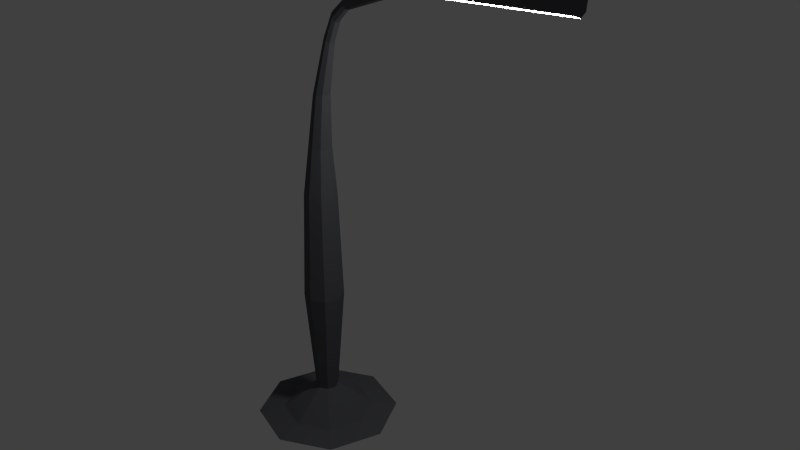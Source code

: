 # Source: OO-Laterne_v1.blend  (saved by Blender 2.76.0; exported with 4.5.12 LTS)
import bpy
from mathutils import Matrix  # noqa: F401  (used for matrix-valued properties, if any)

bpy.ops.wm.read_factory_settings(use_empty=True)
scene = bpy.context.scene
scene.name = 'Scene'

# ---- collections
col_collection_1 = bpy.data.collections.new('Collection 1'); scene.collection.children.link(col_collection_1)

# ---- materials (node trees are filled in below, after node groups)
mat_light = bpy.data.materials.new('Light')
mat_light.alpha_threshold = 0.0
mat_light.roughness = 0.5
mat_metal = bpy.data.materials.new('Metal')
mat_metal.alpha_threshold = 0.0
mat_metal.roughness = 0.5

# ---- material node trees
mat_light.use_nodes = True; mat_light.node_tree.nodes.clear()
_N = mat_light.node_tree.nodes; _L = mat_light.node_tree.links
n0 = _N.new('ShaderNodeOutputMaterial'); n0.name = 'Material Output'; n0.location = (300, 300)
n1 = _N.new('ShaderNodeEmission'); n1.name = 'Emission'; n1.location = (10, 300)
n1.inputs[0].default_value = (0.8, 0.8, 0.8, 1.0)
n1.inputs[1].default_value = 54.0
_L.new(n1.outputs[0], n0.inputs[0])
n0.is_active_output = True
mat_metal.use_nodes = True; mat_metal.node_tree.nodes.clear()
_N = mat_metal.node_tree.nodes; _L = mat_metal.node_tree.links
n0 = _N.new('ShaderNodeOutputMaterial'); n0.name = 'Material Output'; n0.location = (300, 300)
n1 = _N.new('ShaderNodeBsdfDiffuse'); n1.name = 'Diffuse BSDF'; n1.location = (10, 300)
n1.inputs[0].default_value = (0.1018, 0.105, 0.1149, 1.0)
_L.new(n1.outputs[0], n0.inputs[0])
n0.is_active_output = True

# ---- world
world_world = bpy.data.worlds.new('World'); scene.world = world_world
world_world.color = (0.05088, 0.05088, 0.05088)
world_world.use_sun_shadow = False
world_world.sun_shadow_jitter_overblur = 0.0
world_world.cycles.sampling_method = 'MANUAL'
world_world.cycles.sample_map_resolution = 256

# ---- meshes
me_cylinder = bpy.data.meshes.new('Cylinder')
me_cylinder.from_pydata([(0.0, 1.809, -0.5379), (0.0, 0.28, 0.231), (1.279, 1.279, -0.5379), (0.198, 0.198, 0.231), (1.809, -6.609e-08, -0.5379), (0.28, -1.599e-08, 0.231), (1.279, -1.279, -0.5379), (0.198, -0.198, 0.231), (0.0, -1.809, -0.5379), (0.0, -0.28, 0.231), (-1.279, -1.279, -0.5379), (-0.198, -0.198, 0.231), (-1.809, 3.453e-08, -0.5379), (-0.28, -4.102e-10, 0.231), (-1.279, 1.279, -0.5379), (-0.198, 0.198, 0.231), (0.0, 0.4974, 2.96), (0.3517, 0.3517, 2.96), (0.4974, -2.66e-08, 2.96), (0.3517, -0.3517, 2.96), (0.0, -0.4974, 2.96), (-0.3517, -0.3517, 2.96), (-0.4974, 1.075e-09, 2.96), (-0.3517, 0.3517, 2.96), (0.0, 0.4032, 5.712), (0.2851, 0.2851, 5.712), (0.4032, -2.08e-08, 5.712), (0.2851, -0.2851, 5.712), (0.0, -0.4032, 5.712), (-0.2851, -0.2851, 5.712), (-0.4032, 1.629e-09, 5.712), (-0.2851, 0.2851, 5.712), (0.03496, 0.2794, 6.931), (0.2338, 0.1973, 6.937), (0.3165, -1.145e-08, 6.942), (0.2338, -0.1973, 6.937), (0.03496, -0.2794, 6.931), (-0.1668, -0.1983, 6.919), (-0.2587, 3.244e-09, 6.89), (-0.1668, 0.1983, 6.919), (0.15, 0.1954, 8.295), (0.293, 0.1373, 8.31), (0.3518, 6.939e-10, 8.316), (0.293, -0.1373, 8.31), (0.15, -0.1954, 8.295), (-0.003922, -0.1404, 8.259), (-0.08514, 9.142e-09, 8.209), (-0.003922, 0.1404, 8.259), (0.4423, 0.1287, 9.62), (0.525, 0.0894, 9.576), (0.5568, 1.583e-08, 9.555), (0.525, -0.0894, 9.576), (0.4423, -0.1287, 9.62), (0.3515, -0.09392, 9.662), (0.3002, 2.159e-08, 9.669), (0.3515, 0.09392, 9.662), (0.6668, 0.1254, 10.19), (0.7172, 0.08582, 10.1), (0.7371, -0.006146, 10.06), (0.7172, -0.09811, 10.1), (0.6668, -0.1377, 10.19), (0.6133, -0.1005, 10.28), (0.5902, -0.006146, 10.32), (0.6133, 0.0882, 10.28), (0.9988, 0.1326, 10.53), (1.021, 0.09306, 10.43), (1.029, 6.029e-08, 10.39), (1.021, -0.09306, 10.43), (0.9988, -0.1326, 10.53), (0.9787, -0.09479, 10.64), (0.9739, 4.909e-08, 10.7), (0.9787, 0.09479, 10.64), (2.663, 0.199, 11.26), (2.632, 0.1385, 11.09), (2.627, -9.147e-09, 11.03), (2.632, -0.1385, 11.09), (2.663, -0.199, 11.26), (2.708, -0.144, 11.44), (2.755, -3.363e-08, 11.54), (2.708, 0.144, 11.44), (6.706, 0.2748, 11.57), (6.732, 0.1941, 11.37), (6.743, -4.906e-08, 11.29), (6.732, -0.1941, 11.37), (6.706, -0.2748, 11.57), (6.693, -0.1951, 11.78), (6.707, -7.815e-08, 11.89), (6.693, 0.1951, 11.78), (0.0, 1.149, -0.4326), (0.8123, 0.8123, -0.4326), (1.149, -4.587e-08, -0.4326), (0.8123, -0.8123, -0.4326), (0.0, -1.149, -0.4326), (-0.8123, -0.8123, -0.4326), (-1.149, 1.804e-08, -0.4326), (-0.8123, 0.8123, -0.4326), (6.732, 0.1941, 11.37), (6.706, 0.2748, 11.57), (6.743, -4.906e-08, 11.29), (6.732, -0.1941, 11.37), (6.706, -0.2748, 11.57), (6.693, -0.1951, 11.78), (6.707, -7.815e-08, 11.89), (6.693, 0.1951, 11.78)], [], [(88, 1, 3, 89), (89, 3, 5, 90), (90, 5, 7, 91), (91, 7, 9, 92), (92, 9, 11, 93), (93, 11, 13, 94), (11, 9, 20, 21), (95, 15, 1, 88), (94, 13, 15, 95), (0, 2, 4, 6, 8, 10, 12, 14), (18, 17, 25, 26), (1, 15, 23, 16), (3, 1, 16, 17), (7, 5, 18, 19), (13, 11, 21, 22), (9, 7, 19, 20), (15, 13, 22, 23), (5, 3, 17, 18), (24, 31, 39, 32), (23, 22, 30, 31), (21, 20, 28, 29), (19, 18, 26, 27), (17, 16, 24, 25), (16, 23, 31, 24), (22, 21, 29, 30), (20, 19, 27, 28), (35, 34, 42, 43), (30, 29, 37, 38), (28, 27, 35, 36), (26, 25, 33, 34), (31, 30, 38, 39), (29, 28, 36, 37), (27, 26, 34, 35), (25, 24, 32, 33), (47, 46, 54, 55), (33, 32, 40, 41), (32, 39, 47, 40), (38, 37, 45, 46), (36, 35, 43, 44), (34, 33, 41, 42), (39, 38, 46, 47), (37, 36, 44, 45), (52, 51, 59, 60), (45, 44, 52, 53), (43, 42, 50, 51), (41, 40, 48, 49), (40, 47, 55, 48), (46, 45, 53, 54), (44, 43, 51, 52), (42, 41, 49, 50), (56, 63, 71, 64), (50, 49, 57, 58), (55, 54, 62, 63), (53, 52, 60, 61), (51, 50, 58, 59), (49, 48, 56, 57), (48, 55, 63, 56), (54, 53, 61, 62), (69, 68, 76, 77), (62, 61, 69, 70), (60, 59, 67, 68), (58, 57, 65, 66), (63, 62, 70, 71), (61, 60, 68, 69), (59, 58, 66, 67), (57, 56, 64, 65), (79, 78, 86, 87), (67, 66, 74, 75), (65, 64, 72, 73), (64, 71, 79, 72), (70, 69, 77, 78), (68, 67, 75, 76), (66, 65, 73, 74), (71, 70, 78, 79), (86, 85, 101, 102), (77, 76, 84, 85), (75, 74, 82, 83), (73, 72, 80, 81), (72, 79, 87, 80), (78, 77, 85, 86), (76, 75, 83, 84), (74, 73, 81, 82), (12, 94, 95, 14), (14, 95, 88, 0), (10, 93, 94, 12), (8, 92, 93, 10), (6, 91, 92, 8), (4, 90, 91, 6), (2, 89, 90, 4), (0, 88, 89, 2), (33, 34, 35, 36, 37, 38, 39, 32), (96, 97, 103, 102, 101, 100, 99, 98), (84, 83, 99, 100), (82, 81, 96, 98), (87, 86, 102, 103), (85, 84, 100, 101), (83, 82, 98, 99), (81, 80, 97, 96), (80, 87, 103, 97)])
me_cylinder.polygons.foreach_set('material_index', [1, 1, 1, 1, 1, 1, 1, 1, 1, 1, 1, 1, 1, 1, 1, 1, 1, 1, 1, 1, 1, 1, 1, 1, 1, 1, 1, 1, 1, 1, 1, 1, 1, 1, 1, 1, 1, 1, 1, 1, 1, 1, 1, 1, 1, 1, 1, 1, 1, 1, 1, 1, 1, 1, 1, 1, 1, 1, 1, 1, 1, 1, 1, 1, 1, 1, 1, 1, 1, 1, 1, 1, 1, 1, 1, 1, 0, 1, 1, 1, 1, 0, 1, 1, 1, 1, 1, 1, 1, 1, 1, 1, 1, 0, 1, 1, 0, 1, 1])
me_cylinder.materials.append(mat_light)
me_cylinder.materials.append(mat_metal)
me_cylinder.use_remesh_preserve_volume = False
me_cylinder.use_remesh_preserve_attributes = False
me_cylinder.use_mirror_vertex_groups = False
me_cylinder.update()

# ---- objects
ob_cylinder = bpy.data.objects.new('Cylinder', me_cylinder)

# ---- transforms, parenting, visibility, modifiers, constraints
ob_cylinder.location = (0.0, 0.0, 0.0)
ob_cylinder.lineart.crease_threshold = 0.0

# ---- collection membership
col_collection_1.objects.link(ob_cylinder)

# ---- scene / render settings (as saved in the file)
scene.frame_start = 1; scene.frame_end = 250; scene.frame_set(1)
scene.render.engine = 'CYCLES'
scene.render.resolution_percentage = 50
scene.render.dither_intensity = 0.0
scene.cycles.use_denoising = False
scene.cycles.samples = 10
scene.cycles.sampling_pattern = 'TABULATED_SOBOL'
scene.cycles.light_sampling_threshold = 0.0
scene.cycles.use_adaptive_sampling = False
scene.cycles.use_light_tree = False
scene.cycles.blur_glossy = 0.0
scene.cycles.pixel_filter_type = 'GAUSSIAN'
scene.cycles.sample_clamp_indirect = 0.0
scene.view_settings.view_transform = 'Standard'
bpy.context.view_layer.update()

# ---- added for rendering (the .blend has no active camera): camera
cam_auto = bpy.data.cameras.new('AutoCamera')
cam_auto.lens = 50.0
cam_auto.sensor_width = 36.0
cam_auto.clip_end = 1000.0
ob_auto_camera = bpy.data.objects.new('AutoCamera', cam_auto)
scene.collection.objects.link(ob_auto_camera)
ob_auto_camera.location = (16.8205, -17.2239, 17.1586)
ob_auto_camera.rotation_euler = (1.09748, -7.21219e-08, 0.694738)
scene.camera = ob_auto_camera
bpy.context.view_layer.update()
